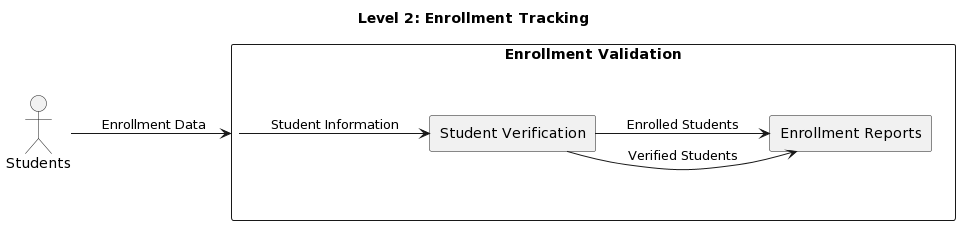

The diagram above was rendered by PlantUML. Its source (embedded in the PNG):
@startuml
title Level 2: Enrollment Tracking

left to right direction

'Processes'
rectangle "Enrollment Validation" as enrollment_validation {
    'Sub-processes'
    rectangle "Student Verification" as student_verification
    rectangle "Enrollment Reports" as enrollment_reports

    'Data Flows'
    student_verification --> enrollment_reports : Verified Students
}

'External Entities'
actor Students

'Data Flows'
Students --> enrollment_validation : Enrollment Data
enrollment_validation --> student_verification : Student Information
student_verification --> enrollment_reports : Enrolled Students
@enduml